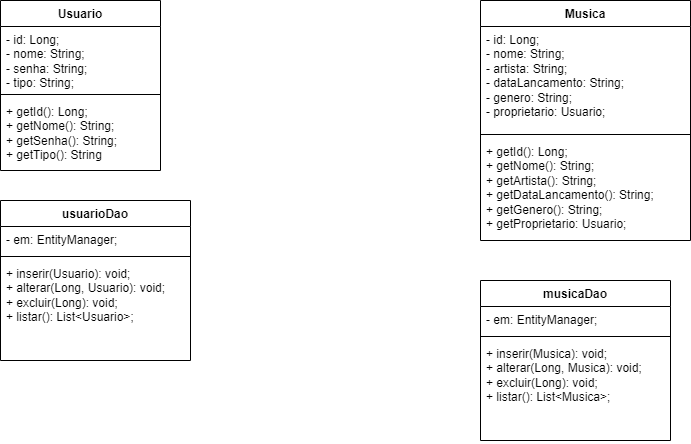

The diagram above was exported from draw.io. Its source (the exported page's mxGraphModel, read from the mxfile embedded in the PNG):
<mxGraphModel dx="695" dy="645" grid="1" gridSize="10" guides="1" tooltips="1" connect="1" arrows="1" fold="1" page="1" pageScale="1" pageWidth="1169" pageHeight="827" math="0" shadow="0">
  <root>
    <mxCell id="0" />
    <mxCell id="1" parent="0" />
    <mxCell id="PSMVLkH49k-55gyDgHu4-1" value="Usuario" style="swimlane;fontStyle=1;align=center;verticalAlign=top;childLayout=stackLayout;horizontal=1;startSize=26;horizontalStack=0;resizeParent=1;resizeParentMax=0;resizeLast=0;collapsible=1;marginBottom=0;whiteSpace=wrap;html=1;" parent="1" vertex="1">
      <mxGeometry x="240" y="40" width="160" height="170" as="geometry" />
    </mxCell>
    <mxCell id="PSMVLkH49k-55gyDgHu4-2" value="- id: Long;&lt;br&gt;- nome: String;&lt;br&gt;- senha: String;&lt;br&gt;- tipo: String;" style="text;strokeColor=none;fillColor=none;align=left;verticalAlign=top;spacingLeft=4;spacingRight=4;overflow=hidden;rotatable=0;points=[[0,0.5],[1,0.5]];portConstraint=eastwest;whiteSpace=wrap;html=1;" parent="PSMVLkH49k-55gyDgHu4-1" vertex="1">
      <mxGeometry y="26" width="160" height="64" as="geometry" />
    </mxCell>
    <mxCell id="PSMVLkH49k-55gyDgHu4-3" value="" style="line;strokeWidth=1;fillColor=none;align=left;verticalAlign=middle;spacingTop=-1;spacingLeft=3;spacingRight=3;rotatable=0;labelPosition=right;points=[];portConstraint=eastwest;strokeColor=inherit;" parent="PSMVLkH49k-55gyDgHu4-1" vertex="1">
      <mxGeometry y="90" width="160" height="8" as="geometry" />
    </mxCell>
    <mxCell id="PSMVLkH49k-55gyDgHu4-4" value="+ getId(): Long;&lt;br&gt;+ getNome(): String;&lt;br&gt;+ getSenha(): String;&lt;br&gt;+ getTipo(): String" style="text;strokeColor=none;fillColor=none;align=left;verticalAlign=top;spacingLeft=4;spacingRight=4;overflow=hidden;rotatable=0;points=[[0,0.5],[1,0.5]];portConstraint=eastwest;whiteSpace=wrap;html=1;" parent="PSMVLkH49k-55gyDgHu4-1" vertex="1">
      <mxGeometry y="98" width="160" height="72" as="geometry" />
    </mxCell>
    <mxCell id="PSMVLkH49k-55gyDgHu4-9" value="Musica" style="swimlane;fontStyle=1;align=center;verticalAlign=top;childLayout=stackLayout;horizontal=1;startSize=26;horizontalStack=0;resizeParent=1;resizeParentMax=0;resizeLast=0;collapsible=1;marginBottom=0;whiteSpace=wrap;html=1;" parent="1" vertex="1">
      <mxGeometry x="720" y="40" width="210" height="240" as="geometry" />
    </mxCell>
    <mxCell id="PSMVLkH49k-55gyDgHu4-10" value="- id: Long;&lt;br&gt;- nome: String;&lt;br&gt;- artista: String;&lt;br&gt;- dataLancamento: String;&lt;br&gt;- genero: String;&lt;br&gt;- proprietario: Usuario;" style="text;strokeColor=none;fillColor=none;align=left;verticalAlign=top;spacingLeft=4;spacingRight=4;overflow=hidden;rotatable=0;points=[[0,0.5],[1,0.5]];portConstraint=eastwest;whiteSpace=wrap;html=1;" parent="PSMVLkH49k-55gyDgHu4-9" vertex="1">
      <mxGeometry y="26" width="210" height="104" as="geometry" />
    </mxCell>
    <mxCell id="PSMVLkH49k-55gyDgHu4-11" value="" style="line;strokeWidth=1;fillColor=none;align=left;verticalAlign=middle;spacingTop=-1;spacingLeft=3;spacingRight=3;rotatable=0;labelPosition=right;points=[];portConstraint=eastwest;strokeColor=inherit;" parent="PSMVLkH49k-55gyDgHu4-9" vertex="1">
      <mxGeometry y="130" width="210" height="8" as="geometry" />
    </mxCell>
    <mxCell id="PSMVLkH49k-55gyDgHu4-12" value="+ getId(): Long;&lt;br&gt;+ getNome(): String;&lt;br&gt;+ getArtista(): String;&lt;br&gt;+ getDataLancamento(): String;&lt;br&gt;+ getGenero(): String;&lt;br&gt;+ getProprietario: Usuario;" style="text;strokeColor=none;fillColor=none;align=left;verticalAlign=top;spacingLeft=4;spacingRight=4;overflow=hidden;rotatable=0;points=[[0,0.5],[1,0.5]];portConstraint=eastwest;whiteSpace=wrap;html=1;" parent="PSMVLkH49k-55gyDgHu4-9" vertex="1">
      <mxGeometry y="138" width="210" height="102" as="geometry" />
    </mxCell>
    <mxCell id="PSMVLkH49k-55gyDgHu4-13" value="usuarioDao" style="swimlane;fontStyle=1;align=center;verticalAlign=top;childLayout=stackLayout;horizontal=1;startSize=26;horizontalStack=0;resizeParent=1;resizeParentMax=0;resizeLast=0;collapsible=1;marginBottom=0;whiteSpace=wrap;html=1;" parent="1" vertex="1">
      <mxGeometry x="240" y="240" width="190" height="160" as="geometry" />
    </mxCell>
    <mxCell id="PSMVLkH49k-55gyDgHu4-14" value="- em: EntityManager;" style="text;strokeColor=none;fillColor=none;align=left;verticalAlign=top;spacingLeft=4;spacingRight=4;overflow=hidden;rotatable=0;points=[[0,0.5],[1,0.5]];portConstraint=eastwest;whiteSpace=wrap;html=1;" parent="PSMVLkH49k-55gyDgHu4-13" vertex="1">
      <mxGeometry y="26" width="190" height="26" as="geometry" />
    </mxCell>
    <mxCell id="PSMVLkH49k-55gyDgHu4-15" value="" style="line;strokeWidth=1;fillColor=none;align=left;verticalAlign=middle;spacingTop=-1;spacingLeft=3;spacingRight=3;rotatable=0;labelPosition=right;points=[];portConstraint=eastwest;strokeColor=inherit;" parent="PSMVLkH49k-55gyDgHu4-13" vertex="1">
      <mxGeometry y="52" width="190" height="8" as="geometry" />
    </mxCell>
    <mxCell id="PSMVLkH49k-55gyDgHu4-16" value="+ inserir(Usuario): void;&lt;br&gt;+ alterar(Long, Usuario): void;&lt;br&gt;+ excluir(Long): void;&lt;br&gt;+ listar(): List&amp;lt;Usuario&amp;gt;;" style="text;strokeColor=none;fillColor=none;align=left;verticalAlign=top;spacingLeft=4;spacingRight=4;overflow=hidden;rotatable=0;points=[[0,0.5],[1,0.5]];portConstraint=eastwest;whiteSpace=wrap;html=1;" parent="PSMVLkH49k-55gyDgHu4-13" vertex="1">
      <mxGeometry y="60" width="190" height="100" as="geometry" />
    </mxCell>
    <mxCell id="PSMVLkH49k-55gyDgHu4-17" value="musicaDao" style="swimlane;fontStyle=1;align=center;verticalAlign=top;childLayout=stackLayout;horizontal=1;startSize=26;horizontalStack=0;resizeParent=1;resizeParentMax=0;resizeLast=0;collapsible=1;marginBottom=0;whiteSpace=wrap;html=1;" parent="1" vertex="1">
      <mxGeometry x="720" y="320" width="190" height="160" as="geometry" />
    </mxCell>
    <mxCell id="PSMVLkH49k-55gyDgHu4-18" value="- em: EntityManager;" style="text;strokeColor=none;fillColor=none;align=left;verticalAlign=top;spacingLeft=4;spacingRight=4;overflow=hidden;rotatable=0;points=[[0,0.5],[1,0.5]];portConstraint=eastwest;whiteSpace=wrap;html=1;" parent="PSMVLkH49k-55gyDgHu4-17" vertex="1">
      <mxGeometry y="26" width="190" height="26" as="geometry" />
    </mxCell>
    <mxCell id="PSMVLkH49k-55gyDgHu4-19" value="" style="line;strokeWidth=1;fillColor=none;align=left;verticalAlign=middle;spacingTop=-1;spacingLeft=3;spacingRight=3;rotatable=0;labelPosition=right;points=[];portConstraint=eastwest;strokeColor=inherit;" parent="PSMVLkH49k-55gyDgHu4-17" vertex="1">
      <mxGeometry y="52" width="190" height="8" as="geometry" />
    </mxCell>
    <mxCell id="PSMVLkH49k-55gyDgHu4-20" value="+ inserir(Musica): void;&lt;br&gt;+ alterar(Long, Musica): void;&lt;br&gt;+ excluir(Long): void;&lt;br&gt;+ listar(): List&amp;lt;Musica&amp;gt;;" style="text;strokeColor=none;fillColor=none;align=left;verticalAlign=top;spacingLeft=4;spacingRight=4;overflow=hidden;rotatable=0;points=[[0,0.5],[1,0.5]];portConstraint=eastwest;whiteSpace=wrap;html=1;" parent="PSMVLkH49k-55gyDgHu4-17" vertex="1">
      <mxGeometry y="60" width="190" height="100" as="geometry" />
    </mxCell>
  </root>
</mxGraphModel>